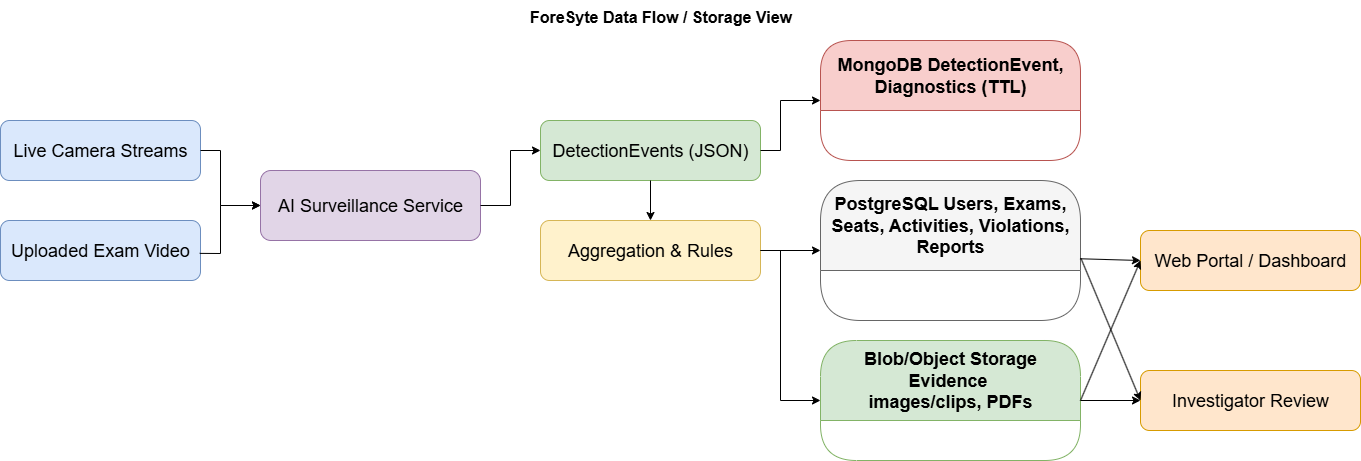

The diagram above was exported from draw.io. Its source (the exported page's mxGraphModel, read from the mxfile embedded in the PNG):
<mxGraphModel dx="2135" dy="937" grid="1" gridSize="10" guides="1" tooltips="1" connect="1" arrows="1" fold="1" page="1" pageScale="1" pageWidth="827" pageHeight="1169" math="0" shadow="0">
  <root>
    <mxCell id="0" />
    <mxCell id="1" parent="0" />
    <mxCell id="z76SAtQOht3Cs3ynUULx-1" value="&lt;font style=&quot;font-size: 18px;&quot;&gt;Live Camera Streams&lt;/font&gt;" style="rounded=1;whiteSpace=wrap;html=1;fillColor=#dae8fc;strokeColor=#6c8ebf;" vertex="1" parent="1">
      <mxGeometry x="140" y="160" width="200" height="60" as="geometry" />
    </mxCell>
    <mxCell id="z76SAtQOht3Cs3ynUULx-2" value="&lt;font style=&quot;font-size: 18px;&quot;&gt;Uploaded Exam Video&lt;/font&gt;" style="rounded=1;whiteSpace=wrap;html=1;fillColor=#dae8fc;strokeColor=#6c8ebf;" vertex="1" parent="1">
      <mxGeometry x="140" y="260" width="200" height="60" as="geometry" />
    </mxCell>
    <mxCell id="z76SAtQOht3Cs3ynUULx-3" value="&lt;font style=&quot;font-size: 18px;&quot;&gt;AI Surveillance Service&lt;/font&gt;" style="rounded=1;whiteSpace=wrap;html=1;fillColor=#e1d5e7;strokeColor=#9673a6;" vertex="1" parent="1">
      <mxGeometry x="400" y="210" width="220" height="70" as="geometry" />
    </mxCell>
    <mxCell id="z76SAtQOht3Cs3ynUULx-4" value="&lt;font style=&quot;font-size: 18px;&quot;&gt;DetectionEvents (JSON)&lt;/font&gt;" style="rounded=1;whiteSpace=wrap;html=1;fillColor=#d5e8d4;strokeColor=#82b366;" vertex="1" parent="1">
      <mxGeometry x="680" y="160" width="220" height="60" as="geometry" />
    </mxCell>
    <mxCell id="z76SAtQOht3Cs3ynUULx-5" value="&lt;font style=&quot;font-size: 18px;&quot;&gt;Aggregation &amp;amp; Rules&lt;/font&gt;" style="rounded=1;whiteSpace=wrap;html=1;fillColor=#fff2cc;strokeColor=#d6b656;" vertex="1" parent="1">
      <mxGeometry x="680" y="260" width="220" height="60" as="geometry" />
    </mxCell>
    <mxCell id="z76SAtQOht3Cs3ynUULx-6" value="&lt;font style=&quot;font-size: 18px;&quot;&gt;PostgreSQL Users, Exams, Seats, Activities, Violations, Reports&lt;/font&gt;" style="swimlane;whiteSpace=wrap;html=1;rounded=1;fillColor=#f5f5f5;strokeColor=#666666;startSize=90;" vertex="1" parent="1">
      <mxGeometry x="960" y="220" width="260" height="140" as="geometry" />
    </mxCell>
    <mxCell id="z76SAtQOht3Cs3ynUULx-7" value="&lt;font style=&quot;font-size: 18px;&quot;&gt;MongoDB DetectionEvent, Diagnostics (TTL)&lt;/font&gt;" style="swimlane;whiteSpace=wrap;html=1;rounded=1;fillColor=#f8cecc;strokeColor=#b85450;startSize=70;" vertex="1" parent="1">
      <mxGeometry x="960" y="80" width="260" height="120" as="geometry" />
    </mxCell>
    <mxCell id="z76SAtQOht3Cs3ynUULx-8" value="&lt;font style=&quot;font-size: 18px;&quot;&gt;Blob/Object Storage&lt;/font&gt;&lt;div&gt;&lt;font style=&quot;font-size: 18px;&quot;&gt;Evidence&amp;nbsp;&lt;/font&gt;&lt;div&gt;&lt;font style=&quot;font-size: 18px;&quot;&gt;images/clips, PDFs&lt;/font&gt;&lt;/div&gt;&lt;/div&gt;" style="swimlane;whiteSpace=wrap;html=1;rounded=1;fillColor=#d5e8d4;strokeColor=#82b366;startSize=80;" vertex="1" parent="1">
      <mxGeometry x="960" y="380" width="260" height="120" as="geometry" />
    </mxCell>
    <mxCell id="z76SAtQOht3Cs3ynUULx-9" value="&lt;font style=&quot;font-size: 18px;&quot;&gt;Web Portal / Dashboard&lt;/font&gt;" style="rounded=1;whiteSpace=wrap;html=1;fillColor=#ffe6cc;strokeColor=#d79b00;" vertex="1" parent="1">
      <mxGeometry x="1280" y="270" width="220" height="60" as="geometry" />
    </mxCell>
    <mxCell id="z76SAtQOht3Cs3ynUULx-10" value="&lt;font style=&quot;font-size: 18px;&quot;&gt;Investigator Review&lt;/font&gt;" style="rounded=1;whiteSpace=wrap;html=1;fillColor=#ffe6cc;strokeColor=#d79b00;" vertex="1" parent="1">
      <mxGeometry x="1280" y="410" width="220" height="60" as="geometry" />
    </mxCell>
    <mxCell id="z76SAtQOht3Cs3ynUULx-11" value="ForeSyte Data Flow / Storage View" style="text;html=1;strokeColor=none;fillColor=none;align=center;fontSize=16;fontStyle=1;" vertex="1" parent="1">
      <mxGeometry x="600" y="40" width="400" height="30" as="geometry" />
    </mxCell>
    <mxCell id="z76SAtQOht3Cs3ynUULx-12" value="" style="endArrow=classic;html=1;rounded=0;exitX=1;exitY=0.5;exitDx=0;exitDy=0;entryX=0;entryY=0.5;entryDx=0;entryDy=0;" edge="1" parent="1" source="z76SAtQOht3Cs3ynUULx-1" target="z76SAtQOht3Cs3ynUULx-3">
      <mxGeometry width="50" height="50" relative="1" as="geometry">
        <mxPoint x="430" y="260" as="sourcePoint" />
        <mxPoint x="480" y="210" as="targetPoint" />
        <Array as="points">
          <mxPoint x="360" y="190" />
          <mxPoint x="360" y="245" />
        </Array>
      </mxGeometry>
    </mxCell>
    <mxCell id="z76SAtQOht3Cs3ynUULx-13" value="" style="endArrow=classic;html=1;rounded=0;exitX=0.996;exitY=0.548;exitDx=0;exitDy=0;exitPerimeter=0;entryX=0;entryY=0.5;entryDx=0;entryDy=0;" edge="1" parent="1" source="z76SAtQOht3Cs3ynUULx-2" target="z76SAtQOht3Cs3ynUULx-3">
      <mxGeometry width="50" height="50" relative="1" as="geometry">
        <mxPoint x="380" y="220" as="sourcePoint" />
        <mxPoint x="439" y="276" as="targetPoint" />
        <Array as="points">
          <mxPoint x="360" y="293" />
          <mxPoint x="360" y="245" />
        </Array>
      </mxGeometry>
    </mxCell>
    <mxCell id="z76SAtQOht3Cs3ynUULx-14" value="" style="endArrow=classic;html=1;rounded=0;exitX=1;exitY=0.5;exitDx=0;exitDy=0;entryX=0;entryY=0.5;entryDx=0;entryDy=0;" edge="1" parent="1" source="z76SAtQOht3Cs3ynUULx-3" target="z76SAtQOht3Cs3ynUULx-4">
      <mxGeometry width="50" height="50" relative="1" as="geometry">
        <mxPoint x="640" y="230" as="sourcePoint" />
        <mxPoint x="699" y="286" as="targetPoint" />
        <Array as="points">
          <mxPoint x="650" y="245" />
          <mxPoint x="650" y="190" />
        </Array>
      </mxGeometry>
    </mxCell>
    <mxCell id="z76SAtQOht3Cs3ynUULx-15" value="" style="endArrow=classic;html=1;rounded=0;exitX=1;exitY=0.5;exitDx=0;exitDy=0;entryX=0;entryY=0.5;entryDx=0;entryDy=0;" edge="1" parent="1" source="z76SAtQOht3Cs3ynUULx-4" target="z76SAtQOht3Cs3ynUULx-7">
      <mxGeometry width="50" height="50" relative="1" as="geometry">
        <mxPoint x="1020" y="230" as="sourcePoint" />
        <mxPoint x="1079" y="286" as="targetPoint" />
        <Array as="points">
          <mxPoint x="920" y="190" />
          <mxPoint x="920" y="140" />
        </Array>
      </mxGeometry>
    </mxCell>
    <mxCell id="z76SAtQOht3Cs3ynUULx-16" value="" style="endArrow=classic;html=1;rounded=0;exitX=1;exitY=0.5;exitDx=0;exitDy=0;entryX=0;entryY=0.5;entryDx=0;entryDy=0;" edge="1" parent="1" source="z76SAtQOht3Cs3ynUULx-5" target="z76SAtQOht3Cs3ynUULx-6">
      <mxGeometry width="50" height="50" relative="1" as="geometry">
        <mxPoint x="950" y="230" as="sourcePoint" />
        <mxPoint x="960" y="190" as="targetPoint" />
      </mxGeometry>
    </mxCell>
    <mxCell id="z76SAtQOht3Cs3ynUULx-17" value="" style="endArrow=classic;html=1;rounded=0;exitX=0.5;exitY=1;exitDx=0;exitDy=0;entryX=0.5;entryY=0;entryDx=0;entryDy=0;" edge="1" parent="1" source="z76SAtQOht3Cs3ynUULx-4" target="z76SAtQOht3Cs3ynUULx-5">
      <mxGeometry width="50" height="50" relative="1" as="geometry">
        <mxPoint x="910" y="230" as="sourcePoint" />
        <mxPoint x="969" y="286" as="targetPoint" />
      </mxGeometry>
    </mxCell>
    <mxCell id="z76SAtQOht3Cs3ynUULx-18" value="" style="endArrow=classic;html=1;rounded=0;exitX=1;exitY=0.5;exitDx=0;exitDy=0;entryX=0;entryY=0.5;entryDx=0;entryDy=0;" edge="1" parent="1" source="z76SAtQOht3Cs3ynUULx-5" target="z76SAtQOht3Cs3ynUULx-8">
      <mxGeometry width="50" height="50" relative="1" as="geometry">
        <mxPoint x="930" y="380" as="sourcePoint" />
        <mxPoint x="989" y="436" as="targetPoint" />
        <Array as="points">
          <mxPoint x="920" y="290" />
          <mxPoint x="920" y="440" />
        </Array>
      </mxGeometry>
    </mxCell>
    <mxCell id="z76SAtQOht3Cs3ynUULx-19" value="" style="endArrow=classic;html=1;rounded=0;exitX=0.998;exitY=0.559;exitDx=0;exitDy=0;entryX=0;entryY=0.5;entryDx=0;entryDy=0;exitPerimeter=0;fontStyle=1" edge="1" parent="1" source="z76SAtQOht3Cs3ynUULx-6" target="z76SAtQOht3Cs3ynUULx-9">
      <mxGeometry width="50" height="50" relative="1" as="geometry">
        <mxPoint x="1220" y="239.5699999999997" as="sourcePoint" />
        <mxPoint x="1280" y="239.5699999999997" as="targetPoint" />
      </mxGeometry>
    </mxCell>
    <mxCell id="z76SAtQOht3Cs3ynUULx-20" value="" style="endArrow=classic;html=1;rounded=0;exitX=1.002;exitY=0.557;exitDx=0;exitDy=0;entryX=0;entryY=0.5;entryDx=0;entryDy=0;exitPerimeter=0;" edge="1" parent="1" source="z76SAtQOht3Cs3ynUULx-6" target="z76SAtQOht3Cs3ynUULx-10">
      <mxGeometry width="50" height="50" relative="1" as="geometry">
        <mxPoint x="1210" y="290" as="sourcePoint" />
        <mxPoint x="1270" y="290" as="targetPoint" />
      </mxGeometry>
    </mxCell>
    <mxCell id="z76SAtQOht3Cs3ynUULx-21" value="" style="endArrow=classic;html=1;rounded=0;exitX=1;exitY=0.5;exitDx=0;exitDy=0;entryX=0;entryY=0.5;entryDx=0;entryDy=0;" edge="1" parent="1" source="z76SAtQOht3Cs3ynUULx-8" target="z76SAtQOht3Cs3ynUULx-9">
      <mxGeometry width="50" height="50" relative="1" as="geometry">
        <mxPoint x="1230" y="350" as="sourcePoint" />
        <mxPoint x="1290" y="350" as="targetPoint" />
      </mxGeometry>
    </mxCell>
    <mxCell id="z76SAtQOht3Cs3ynUULx-22" value="" style="endArrow=classic;html=1;rounded=0;exitX=1;exitY=0.5;exitDx=0;exitDy=0;entryX=0;entryY=0.5;entryDx=0;entryDy=0;" edge="1" parent="1" source="z76SAtQOht3Cs3ynUULx-8" target="z76SAtQOht3Cs3ynUULx-10">
      <mxGeometry width="50" height="50" relative="1" as="geometry">
        <mxPoint x="1230" y="350" as="sourcePoint" />
        <mxPoint x="1290" y="350" as="targetPoint" />
      </mxGeometry>
    </mxCell>
  </root>
</mxGraphModel>